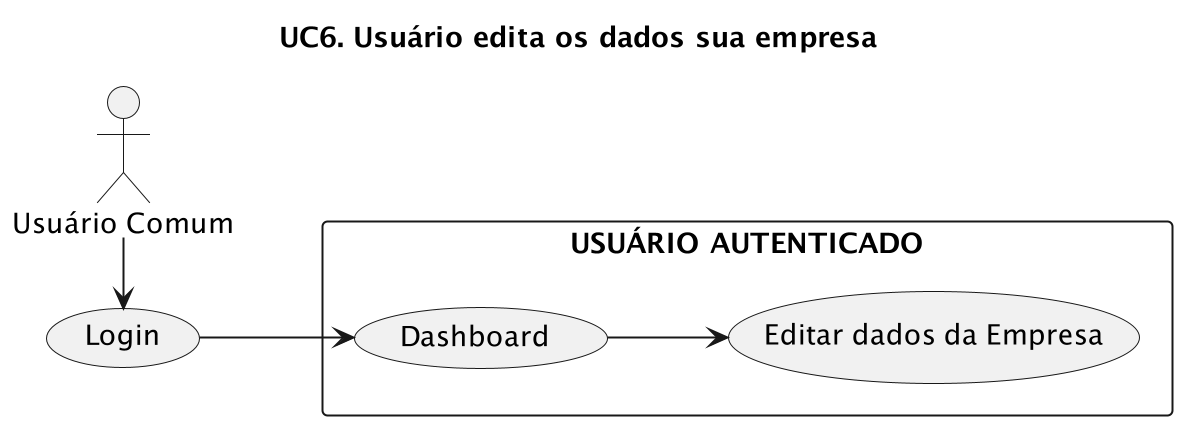

The diagram above was rendered by PlantUML. Its source (embedded in the PNG):
@startuml
left to right direction
title "UC6. Usuário edita os dados sua empresa"
scale 2

User as "Usuário Comum"

rectangle "USUÁRIO AUTENTICADO" {
    (Editar dados da Empresa) as FavEmpresa
    (Dashboard) as VerEmpresas
}

(Login) as Login

User -r--> Login
Login --> VerEmpresas
VerEmpresas --> FavEmpresa
@enduml